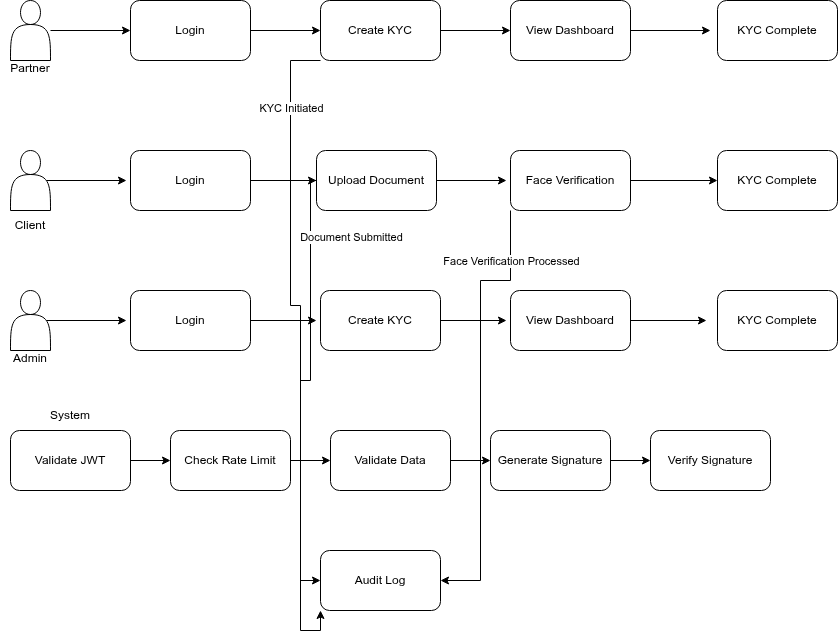

The diagram above was exported from draw.io. Its source (the exported page's mxGraphModel, read from the mxfile embedded in the PNG):
<mxGraphModel dx="872" dy="486" grid="1" gridSize="10" guides="1" tooltips="1" connect="1" arrows="1" fold="1" page="1" pageScale="1" pageWidth="827" pageHeight="1169" math="0" shadow="0">
  <root>
    <mxCell id="0" />
    <mxCell id="1" parent="0" />
    <mxCell id="E5R7wDkfWFQ4FJxHZv6C-16" edge="1" parent="1" source="E5R7wDkfWFQ4FJxHZv6C-1" style="edgeStyle=orthogonalEdgeStyle;rounded=0;orthogonalLoop=1;jettySize=auto;html=1;entryX=0;entryY=0.5;entryDx=0;entryDy=0;" target="E5R7wDkfWFQ4FJxHZv6C-3">
      <mxGeometry relative="1" as="geometry" />
    </mxCell>
    <mxCell id="E5R7wDkfWFQ4FJxHZv6C-1" parent="1" style="shape=actor;whiteSpace=wrap;html=1;" value="" vertex="1">
      <mxGeometry height="60" width="40" x="120" y="90" as="geometry" />
    </mxCell>
    <mxCell id="E5R7wDkfWFQ4FJxHZv6C-2" parent="1" style="text;html=1;whiteSpace=wrap;strokeColor=none;fillColor=none;align=center;verticalAlign=middle;rounded=0;" value="Partner&lt;div&gt;&lt;br&gt;&lt;/div&gt;" vertex="1">
      <mxGeometry height="30" width="60" x="110" y="150" as="geometry" />
    </mxCell>
    <mxCell id="E5R7wDkfWFQ4FJxHZv6C-13" edge="1" parent="1" source="E5R7wDkfWFQ4FJxHZv6C-3" style="edgeStyle=orthogonalEdgeStyle;rounded=0;orthogonalLoop=1;jettySize=auto;html=1;exitX=1;exitY=0.5;exitDx=0;exitDy=0;entryX=0;entryY=0.5;entryDx=0;entryDy=0;" target="E5R7wDkfWFQ4FJxHZv6C-4">
      <mxGeometry relative="1" as="geometry" />
    </mxCell>
    <mxCell id="E5R7wDkfWFQ4FJxHZv6C-3" parent="1" style="rounded=1;whiteSpace=wrap;html=1;" value="Login" vertex="1">
      <mxGeometry height="60" width="120" x="240" y="90" as="geometry" />
    </mxCell>
    <mxCell id="E5R7wDkfWFQ4FJxHZv6C-14" edge="1" parent="1" source="E5R7wDkfWFQ4FJxHZv6C-4" style="edgeStyle=orthogonalEdgeStyle;rounded=0;orthogonalLoop=1;jettySize=auto;html=1;exitX=1;exitY=0.5;exitDx=0;exitDy=0;entryX=0;entryY=0.5;entryDx=0;entryDy=0;" target="E5R7wDkfWFQ4FJxHZv6C-5">
      <mxGeometry relative="1" as="geometry" />
    </mxCell>
    <mxCell id="E5R7wDkfWFQ4FJxHZv6C-55" edge="1" parent="1" source="E5R7wDkfWFQ4FJxHZv6C-4" style="edgeStyle=orthogonalEdgeStyle;rounded=0;orthogonalLoop=1;jettySize=auto;html=1;exitX=0;exitY=1;exitDx=0;exitDy=0;entryX=0;entryY=1;entryDx=0;entryDy=0;" target="E5R7wDkfWFQ4FJxHZv6C-49">
      <mxGeometry relative="1" as="geometry">
        <Array as="points">
          <mxPoint x="400" y="150" />
          <mxPoint x="400" y="395" />
          <mxPoint x="410" y="395" />
          <mxPoint x="410" y="720" />
          <mxPoint x="430" y="720" />
        </Array>
      </mxGeometry>
    </mxCell>
    <mxCell id="E5R7wDkfWFQ4FJxHZv6C-56" connectable="0" parent="E5R7wDkfWFQ4FJxHZv6C-55" style="edgeLabel;html=1;align=center;verticalAlign=middle;resizable=0;points=[];" value="KYC Initiated" vertex="1">
      <mxGeometry relative="1" x="-0.7631" as="geometry">
        <mxPoint as="offset" />
      </mxGeometry>
    </mxCell>
    <mxCell id="E5R7wDkfWFQ4FJxHZv6C-4" parent="1" style="rounded=1;whiteSpace=wrap;html=1;" value="Create KYC" vertex="1">
      <mxGeometry height="60" width="120" x="430" y="90" as="geometry" />
    </mxCell>
    <mxCell id="E5R7wDkfWFQ4FJxHZv6C-15" edge="1" parent="1" source="E5R7wDkfWFQ4FJxHZv6C-5" style="edgeStyle=orthogonalEdgeStyle;rounded=0;orthogonalLoop=1;jettySize=auto;html=1;">
      <mxGeometry relative="1" as="geometry">
        <mxPoint x="820" y="120" as="targetPoint" />
      </mxGeometry>
    </mxCell>
    <mxCell id="E5R7wDkfWFQ4FJxHZv6C-5" parent="1" style="rounded=1;whiteSpace=wrap;html=1;" value="View Dashboard" vertex="1">
      <mxGeometry height="60" width="120" x="620" y="90" as="geometry" />
    </mxCell>
    <mxCell id="E5R7wDkfWFQ4FJxHZv6C-6" parent="1" style="rounded=1;whiteSpace=wrap;html=1;" value="KYC Complete" vertex="1">
      <mxGeometry height="60" width="120" x="827" y="90" as="geometry" />
    </mxCell>
    <mxCell id="E5R7wDkfWFQ4FJxHZv6C-19" edge="1" parent="1" style="edgeStyle=orthogonalEdgeStyle;rounded=0;orthogonalLoop=1;jettySize=auto;html=1;entryX=0;entryY=0.5;entryDx=0;entryDy=0;">
      <mxGeometry relative="1" as="geometry">
        <mxPoint x="156" y="410" as="sourcePoint" />
        <mxPoint x="236" y="410" as="targetPoint" />
      </mxGeometry>
    </mxCell>
    <mxCell id="E5R7wDkfWFQ4FJxHZv6C-20" parent="1" style="shape=actor;whiteSpace=wrap;html=1;" value="" vertex="1">
      <mxGeometry height="60" width="40" x="120" y="380" as="geometry" />
    </mxCell>
    <mxCell id="E5R7wDkfWFQ4FJxHZv6C-21" edge="1" parent="1" style="edgeStyle=orthogonalEdgeStyle;rounded=0;orthogonalLoop=1;jettySize=auto;html=1;exitX=1;exitY=0.5;exitDx=0;exitDy=0;entryX=0;entryY=0.5;entryDx=0;entryDy=0;">
      <mxGeometry relative="1" as="geometry">
        <mxPoint x="356" y="410" as="sourcePoint" />
        <mxPoint x="426" y="410" as="targetPoint" />
      </mxGeometry>
    </mxCell>
    <mxCell id="E5R7wDkfWFQ4FJxHZv6C-22" parent="1" style="rounded=1;whiteSpace=wrap;html=1;" value="Login" vertex="1">
      <mxGeometry height="60" width="120" x="240" y="380" as="geometry" />
    </mxCell>
    <mxCell id="E5R7wDkfWFQ4FJxHZv6C-23" edge="1" parent="1" style="edgeStyle=orthogonalEdgeStyle;rounded=0;orthogonalLoop=1;jettySize=auto;html=1;exitX=1;exitY=0.5;exitDx=0;exitDy=0;entryX=0;entryY=0.5;entryDx=0;entryDy=0;">
      <mxGeometry relative="1" as="geometry">
        <mxPoint x="546" y="410" as="sourcePoint" />
        <mxPoint x="616" y="410" as="targetPoint" />
      </mxGeometry>
    </mxCell>
    <mxCell id="E5R7wDkfWFQ4FJxHZv6C-24" parent="1" style="rounded=1;whiteSpace=wrap;html=1;" value="Create KYC" vertex="1">
      <mxGeometry height="60" width="120" x="430" y="380" as="geometry" />
    </mxCell>
    <mxCell id="E5R7wDkfWFQ4FJxHZv6C-25" edge="1" parent="1" style="edgeStyle=orthogonalEdgeStyle;rounded=0;orthogonalLoop=1;jettySize=auto;html=1;">
      <mxGeometry relative="1" as="geometry">
        <mxPoint x="736" y="410" as="sourcePoint" />
        <mxPoint x="816" y="410" as="targetPoint" />
      </mxGeometry>
    </mxCell>
    <mxCell id="E5R7wDkfWFQ4FJxHZv6C-26" parent="1" style="rounded=1;whiteSpace=wrap;html=1;" value="View Dashboard" vertex="1">
      <mxGeometry height="60" width="120" x="620" y="380" as="geometry" />
    </mxCell>
    <mxCell id="E5R7wDkfWFQ4FJxHZv6C-27" parent="1" style="rounded=1;whiteSpace=wrap;html=1;" value="KYC Complete" vertex="1">
      <mxGeometry height="60" width="120" x="827" y="380" as="geometry" />
    </mxCell>
    <mxCell id="E5R7wDkfWFQ4FJxHZv6C-28" edge="1" parent="1" style="edgeStyle=orthogonalEdgeStyle;rounded=0;orthogonalLoop=1;jettySize=auto;html=1;entryX=0;entryY=0.5;entryDx=0;entryDy=0;">
      <mxGeometry relative="1" as="geometry">
        <mxPoint x="156" y="270" as="sourcePoint" />
        <mxPoint x="236" y="270" as="targetPoint" />
      </mxGeometry>
    </mxCell>
    <mxCell id="E5R7wDkfWFQ4FJxHZv6C-29" parent="1" style="shape=actor;whiteSpace=wrap;html=1;" value="" vertex="1">
      <mxGeometry height="60" width="40" x="120" y="240" as="geometry" />
    </mxCell>
    <mxCell id="E5R7wDkfWFQ4FJxHZv6C-30" edge="1" parent="1" style="edgeStyle=orthogonalEdgeStyle;rounded=0;orthogonalLoop=1;jettySize=auto;html=1;exitX=1;exitY=0.5;exitDx=0;exitDy=0;entryX=0;entryY=0.5;entryDx=0;entryDy=0;">
      <mxGeometry relative="1" as="geometry">
        <mxPoint x="356" y="270" as="sourcePoint" />
        <mxPoint x="426" y="270" as="targetPoint" />
      </mxGeometry>
    </mxCell>
    <mxCell id="E5R7wDkfWFQ4FJxHZv6C-31" parent="1" style="rounded=1;whiteSpace=wrap;html=1;" value="Login" vertex="1">
      <mxGeometry height="60" width="120" x="240" y="240" as="geometry" />
    </mxCell>
    <mxCell id="E5R7wDkfWFQ4FJxHZv6C-32" edge="1" parent="1" style="edgeStyle=orthogonalEdgeStyle;rounded=0;orthogonalLoop=1;jettySize=auto;html=1;exitX=1;exitY=0.5;exitDx=0;exitDy=0;entryX=0;entryY=0.5;entryDx=0;entryDy=0;">
      <mxGeometry relative="1" as="geometry">
        <mxPoint x="546" y="270" as="sourcePoint" />
        <mxPoint x="616" y="270" as="targetPoint" />
      </mxGeometry>
    </mxCell>
    <mxCell id="E5R7wDkfWFQ4FJxHZv6C-53" edge="1" parent="1" source="E5R7wDkfWFQ4FJxHZv6C-33" style="edgeStyle=orthogonalEdgeStyle;rounded=0;orthogonalLoop=1;jettySize=auto;html=1;entryX=0;entryY=0.5;entryDx=0;entryDy=0;" target="E5R7wDkfWFQ4FJxHZv6C-49">
      <mxGeometry relative="1" as="geometry">
        <Array as="points">
          <mxPoint x="420" y="270" />
          <mxPoint x="420" y="470" />
          <mxPoint x="410" y="470" />
          <mxPoint x="410" y="670" />
        </Array>
      </mxGeometry>
    </mxCell>
    <mxCell id="E5R7wDkfWFQ4FJxHZv6C-57" connectable="0" parent="E5R7wDkfWFQ4FJxHZv6C-53" style="edgeLabel;html=1;align=center;verticalAlign=middle;resizable=0;points=[];" value="Document Submitted" vertex="1">
      <mxGeometry relative="1" x="-0.7156" y="2" as="geometry">
        <mxPoint x="38" as="offset" />
      </mxGeometry>
    </mxCell>
    <mxCell id="E5R7wDkfWFQ4FJxHZv6C-33" parent="1" style="rounded=1;whiteSpace=wrap;html=1;" value="Upload Document" vertex="1">
      <mxGeometry height="60" width="120" x="426" y="240" as="geometry" />
    </mxCell>
    <mxCell id="E5R7wDkfWFQ4FJxHZv6C-34" edge="1" parent="1" style="edgeStyle=orthogonalEdgeStyle;rounded=0;orthogonalLoop=1;jettySize=auto;html=1;entryX=0;entryY=0.5;entryDx=0;entryDy=0;" target="E5R7wDkfWFQ4FJxHZv6C-36">
      <mxGeometry relative="1" as="geometry">
        <mxPoint x="736" y="270" as="sourcePoint" />
        <mxPoint x="816" y="270" as="targetPoint" />
      </mxGeometry>
    </mxCell>
    <mxCell id="E5R7wDkfWFQ4FJxHZv6C-52" edge="1" parent="1" source="E5R7wDkfWFQ4FJxHZv6C-35" style="edgeStyle=orthogonalEdgeStyle;rounded=0;orthogonalLoop=1;jettySize=auto;html=1;exitX=0;exitY=1;exitDx=0;exitDy=0;entryX=1;entryY=0.5;entryDx=0;entryDy=0;" target="E5R7wDkfWFQ4FJxHZv6C-49">
      <mxGeometry relative="1" as="geometry">
        <Array as="points">
          <mxPoint x="620" y="370" />
          <mxPoint x="590" y="370" />
          <mxPoint x="590" y="670" />
        </Array>
      </mxGeometry>
    </mxCell>
    <mxCell id="E5R7wDkfWFQ4FJxHZv6C-58" connectable="0" parent="E5R7wDkfWFQ4FJxHZv6C-52" style="edgeLabel;html=1;align=center;verticalAlign=middle;resizable=0;points=[];" value="Face Verification Processed" vertex="1">
      <mxGeometry relative="1" x="-0.7727" as="geometry">
        <mxPoint as="offset" />
      </mxGeometry>
    </mxCell>
    <mxCell id="E5R7wDkfWFQ4FJxHZv6C-35" parent="1" style="rounded=1;whiteSpace=wrap;html=1;" value="Face Verification" vertex="1">
      <mxGeometry height="60" width="120" x="620" y="240" as="geometry" />
    </mxCell>
    <mxCell id="E5R7wDkfWFQ4FJxHZv6C-36" parent="1" style="rounded=1;whiteSpace=wrap;html=1;" value="KYC Complete" vertex="1">
      <mxGeometry height="60" width="120" x="827" y="240" as="geometry" />
    </mxCell>
    <mxCell id="E5R7wDkfWFQ4FJxHZv6C-42" parent="1" style="text;html=1;whiteSpace=wrap;strokeColor=none;fillColor=none;align=center;verticalAlign=middle;rounded=0;" value="Admin" vertex="1">
      <mxGeometry height="30" width="60" x="110" y="433" as="geometry" />
    </mxCell>
    <mxCell id="E5R7wDkfWFQ4FJxHZv6C-43" parent="1" style="text;html=1;whiteSpace=wrap;strokeColor=none;fillColor=none;align=center;verticalAlign=middle;rounded=0;" value="Client" vertex="1">
      <mxGeometry height="30" width="60" x="110" y="300" as="geometry" />
    </mxCell>
    <mxCell id="E5R7wDkfWFQ4FJxHZv6C-59" edge="1" parent="1" source="E5R7wDkfWFQ4FJxHZv6C-44" style="edgeStyle=orthogonalEdgeStyle;rounded=0;orthogonalLoop=1;jettySize=auto;html=1;" target="E5R7wDkfWFQ4FJxHZv6C-45" value="">
      <mxGeometry relative="1" as="geometry" />
    </mxCell>
    <mxCell id="E5R7wDkfWFQ4FJxHZv6C-44" parent="1" style="rounded=1;whiteSpace=wrap;html=1;" value="Validate JWT" vertex="1">
      <mxGeometry height="60" width="120" x="120" y="520" as="geometry" />
    </mxCell>
    <mxCell id="E5R7wDkfWFQ4FJxHZv6C-60" edge="1" parent="1" source="E5R7wDkfWFQ4FJxHZv6C-45" style="edgeStyle=orthogonalEdgeStyle;rounded=0;orthogonalLoop=1;jettySize=auto;html=1;" target="E5R7wDkfWFQ4FJxHZv6C-46" value="">
      <mxGeometry relative="1" as="geometry" />
    </mxCell>
    <mxCell id="E5R7wDkfWFQ4FJxHZv6C-45" parent="1" style="rounded=1;whiteSpace=wrap;html=1;" value="Check Rate Limit" vertex="1">
      <mxGeometry height="60" width="120" x="280" y="520" as="geometry" />
    </mxCell>
    <mxCell id="E5R7wDkfWFQ4FJxHZv6C-61" edge="1" parent="1" source="E5R7wDkfWFQ4FJxHZv6C-46" style="edgeStyle=orthogonalEdgeStyle;rounded=0;orthogonalLoop=1;jettySize=auto;html=1;" target="E5R7wDkfWFQ4FJxHZv6C-47" value="">
      <mxGeometry relative="1" as="geometry" />
    </mxCell>
    <mxCell id="E5R7wDkfWFQ4FJxHZv6C-46" parent="1" style="rounded=1;whiteSpace=wrap;html=1;" value="Validate Data" vertex="1">
      <mxGeometry height="60" width="120" x="440" y="520" as="geometry" />
    </mxCell>
    <mxCell id="E5R7wDkfWFQ4FJxHZv6C-62" edge="1" parent="1" source="E5R7wDkfWFQ4FJxHZv6C-47" style="edgeStyle=orthogonalEdgeStyle;rounded=0;orthogonalLoop=1;jettySize=auto;html=1;" target="E5R7wDkfWFQ4FJxHZv6C-48" value="">
      <mxGeometry relative="1" as="geometry" />
    </mxCell>
    <mxCell id="E5R7wDkfWFQ4FJxHZv6C-47" parent="1" style="rounded=1;whiteSpace=wrap;html=1;" value="Generate Signature" vertex="1">
      <mxGeometry height="60" width="120" x="600" y="520" as="geometry" />
    </mxCell>
    <mxCell id="E5R7wDkfWFQ4FJxHZv6C-48" parent="1" style="rounded=1;whiteSpace=wrap;html=1;" value="Verify Signature" vertex="1">
      <mxGeometry height="60" width="120" x="760" y="520" as="geometry" />
    </mxCell>
    <mxCell id="E5R7wDkfWFQ4FJxHZv6C-49" parent="1" style="rounded=1;whiteSpace=wrap;html=1;" value="Audit Log" vertex="1">
      <mxGeometry height="60" width="120" x="430" y="640" as="geometry" />
    </mxCell>
    <mxCell id="E5R7wDkfWFQ4FJxHZv6C-63" parent="1" style="text;html=1;whiteSpace=wrap;strokeColor=none;fillColor=none;align=center;verticalAlign=middle;rounded=0;" value="System" vertex="1">
      <mxGeometry height="30" width="60" x="150" y="490" as="geometry" />
    </mxCell>
  </root>
</mxGraphModel>